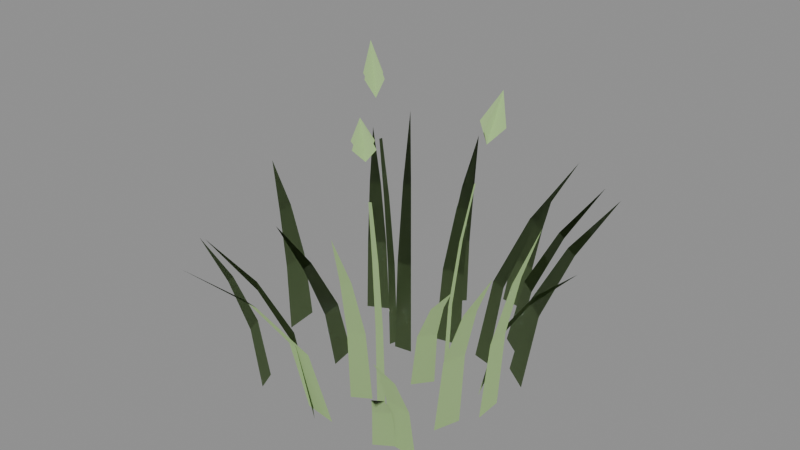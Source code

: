 # Source: grass_wild.blend  (saved by Blender 5.1.30; exported with 4.5.12 LTS)
import bpy
from mathutils import Matrix  # noqa: F401  (used for matrix-valued properties, if any)

bpy.ops.wm.read_factory_settings(use_empty=True)
scene = bpy.context.scene
scene.name = 'Scene'

# ---- materials (node trees are filled in below, after node groups)
mat_grass = bpy.data.materials.new('Grass')
mat_grass.diffuse_color = (0.4, 0.6, 0.25, 1.0)

# ---- material node trees
mat_grass.use_nodes = True; mat_grass.node_tree.nodes.clear()
_N = mat_grass.node_tree.nodes; _L = mat_grass.node_tree.links
n0 = _N.new('ShaderNodeBsdfPrincipled'); n0.name = 'Principled BSDF'; n0.location = (-200, 100)
n0.inputs[0].default_value = (0.4, 0.6, 0.25, 1.0)
n0.inputs[2].default_value = 0.9
n1 = _N.new('ShaderNodeOutputMaterial'); n1.name = 'Material Output'; n1.location = (200, 100)
_L.new(n0.outputs[0], n1.inputs[0])
n1.is_active_output = True

# ---- meshes
me_grass_wild = bpy.data.meshes.new('grass_wild')
me_grass_wild.from_pydata([(0.02511, -0.02373, 0.0), (0.04848, 0.006263, 0.0), (0.04544, -0.03411, 0.1016), (0.0646, -0.009522, 0.1016), (0.09002, -0.05862, 0.1791), (0.1017, -0.04363, 0.1791), (0.1507, -0.09051, 0.244), (-0.03284, 0.04786, 0.0), (-0.06313, 0.04314, 0.0), (-0.05416, 0.07288, 0.1426), (-0.07899, 0.06901, 0.1426), (-0.1006, 0.1291, 0.2513), (-0.1158, 0.1268, 0.2513), (-0.1642, 0.2045, 0.3424), (-0.02496, -0.1081, 0.0), (0.004141, -0.09057, 0.0), (-0.02123, -0.1167, 0.1231), (0.002634, -0.1023, 0.1231), (-0.01409, -0.1367, 0.2198), (0.000467, -0.128, 0.2198), (-0.003463, -0.163, 0.3031), (0.0835, 0.09984, 0.0), (0.05381, 0.1075, 0.0), (0.09345, 0.1209, 0.1352), (0.0691, 0.1272, 0.1352), (0.117, 0.1677, 0.2393), (0.1021, 0.1715, 0.2393), (0.1475, 0.2309, 0.3273), (-0.1112, -0.01246, 0.0), (-0.1036, -0.0579, 0.0), (-0.1322, -0.01744, 0.08286), (-0.126, -0.05469, 0.08286), (-0.1795, -0.02669, 0.1454), (-0.1757, -0.04941, 0.1454), (-0.2428, -0.04071, 0.1974), (0.1251, -0.0917, 0.0), (0.1392, -0.04914, 0.0), (0.1444, -0.09768, 0.1312), (0.156, -0.06278, 0.1312), (0.1872, -0.1129, 0.2326), (0.1942, -0.09157, 0.2326), (0.2451, -0.1317, 0.3187), (0.01709, 0.1153, 0.0), (-0.02685, 0.105, 0.0), (0.008346, 0.131, 0.1247), (-0.02768, 0.1226, 0.1247), (-0.009418, 0.1667, 0.2215), (-0.03139, 0.1615, 0.2215), (-0.03483, 0.2141, 0.304), (-0.05797, -0.1653, 0.0), (-0.003766, -0.1727, 0.0), (-0.06414, -0.1944, 0.1261), (-0.0197, -0.2005, 0.1261), (-0.08023, -0.2592, 0.2217), (-0.05312, -0.263, 0.2217), (-0.09994, -0.3467, 0.3015), (0.1235, 0.01998, 0.0), (0.1061, 0.06663, 0.0), (0.1438, 0.02832, 0.09985), (0.1296, 0.06658, 0.09985), (0.1901, 0.04507, 0.1759), (0.1814, 0.06839, 0.1759), (0.2516, 0.0692, 0.2396), (-0.1478, 0.1284, 0.0), (-0.1825, 0.1102, 0.0), (-0.1655, 0.142, 0.1183), (-0.1939, 0.1271, 0.1183), (-0.2037, 0.1733, 0.2093), (-0.221, 0.1642, 0.2093), (-0.2562, 0.2147, 0.2862), (0.07692, -0.1745, 0.0), (0.1065, -0.1557, 0.0), (0.09156, -0.1906, 0.07389), (0.1158, -0.1751, 0.07389), (0.1231, -0.2272, 0.1293), (0.1379, -0.2178, 0.1293), (0.1666, -0.2759, 0.1751), (0.09967, 0.1553, 0.0), (0.06528, 0.1804, 0.0), (0.107, 0.1819, 0.1052), (0.07883, 0.2026, 0.1052), (0.125, 0.2406, 0.1849), (0.1078, 0.2532, 0.1849), (0.1478, 0.3203, 0.2512), (-0.1622, -0.1449, 0.0), (-0.1486, -0.1762, 0.0), (-0.1727, -0.1553, 0.102), (-0.1616, -0.181, 0.102), (-0.1969, -0.1775, 0.1812), (-0.1901, -0.1931, 0.1812), (-0.2289, -0.2083, 0.2487), (0.158, -0.02487, 0.0), (0.1565, 0.02314, 0.0), (0.1681, -0.01783, 0.1311), (0.1668, 0.02154, 0.1311), (0.1908, -0.004054, 0.2341), (0.1901, 0.01995, 0.2341), (0.2213, 0.01614, 0.3229), (-0.06019, 0.2368, 0.0), (-0.0924, 0.2088, 0.0), (-0.07305, 0.2573, 0.1057), (-0.09946, 0.2343, 0.1057), (-0.1005, 0.3042, 0.186), (-0.1166, 0.2902, 0.186), (-0.1385, 0.3664, 0.2531), (-0.06619, -0.1512, 0.0), (-0.02938, -0.1838, 0.0), (-0.07637, -0.1716, 0.1267), (-0.04618, -0.1983, 0.1267), (-0.1007, -0.216, 0.2242), (-0.08229, -0.2323, 0.2242), (-0.1321, -0.2768, 0.3068), (0.1624, 0.07982, 0.0), (0.119, 0.1111, 0.0), (0.1739, 0.1001, 0.1244), (0.1384, 0.1258, 0.1244), (0.2016, 0.1444, 0.2198), (0.1799, 0.16, 0.2198), (0.2373, 0.2049, 0.3004), (-0.2417, 0.03312, 0.0), (-0.2352, -0.0254, 0.0), (-0.2511, 0.02945, 0.1132), (-0.2458, -0.01853, 0.1132), (-0.2724, 0.02368, 0.202), (-0.2692, -0.005581, 0.202), (-0.3009, 0.01387, 0.2785), (0.09194, -0.1562, 0.0), (0.1455, -0.1599, 0.0), (0.1024, -0.1725, 0.08995), (0.1464, -0.1756, 0.08995), (0.1237, -0.2088, 0.159), (0.1505, -0.2107, 0.159), (0.1542, -0.2577, 0.2173), (0.04149, 0.2757, 0.0), (-0.01331, 0.2816, 0.0), (0.03956, 0.2881, 0.08072), (-0.005377, 0.293, 0.08072), (0.03751, 0.3158, 0.1432), (0.01011, 0.3187, 0.1432), (0.03285, 0.3532, 0.1963), (0.06824, 0.0006012, 0.0), (0.06774, 0.01269, 0.0), (0.07463, 0.003311, 0.1476), (0.0742, 0.01371, 0.1476), (0.0883, 0.008504, 0.2604), (0.08797, 0.01648, 0.2604), (0.1059, 0.01546, 0.3558), (0.1058, 0.01981, 0.3558), (0.1204, 0.02186, 0.4176), (0.1059, 0.02404, 0.4488), (0.1499, 0.02404, 0.4488), (0.1401, 0.02759, 0.4999), (0.1204, 0.02186, 0.4176), (0.1279, 0.002037, 0.4488), (0.1279, 0.04604, 0.4488), (0.1401, 0.02759, 0.4999), (-0.06991, 0.05727, 0.0), (-0.07409, 0.04281, 0.0), (-0.07847, 0.06105, 0.1434), (-0.08207, 0.04861, 0.1434), (-0.09657, 0.06983, 0.2525), (-0.09933, 0.06028, 0.2525), (-0.12, 0.08086, 0.3444), (-0.1215, 0.07565, 0.3444), (-0.1395, 0.08909, 0.4038), (-0.1687, 0.09322, 0.4368), (-0.1247, 0.09322, 0.4368), (-0.1583, 0.09996, 0.4906), (-0.1395, 0.08909, 0.4038), (-0.1467, 0.07122, 0.4368), (-0.1467, 0.1152, 0.4368), (-0.1583, 0.09996, 0.4906), (0.03176, -0.111, 0.0), (0.04368, -0.1056, 0.0), (0.03481, -0.1165, 0.1532), (0.04506, -0.1119, 0.1532), (0.04074, -0.1285, 0.2704), (0.04861, -0.1249, 0.2704), (0.04864, -0.1438, 0.3695), (0.05293, -0.1419, 0.3695), (0.05581, -0.1561, 0.4338), (0.03609, -0.1621, 0.4595), (0.08009, -0.1621, 0.4595), (0.06181, -0.172, 0.5016), (0.05581, -0.1561, 0.4338), (0.05809, -0.1841, 0.4595), (0.05809, -0.1401, 0.4595), (0.06181, -0.172, 0.5016)], [], [(0, 1, 3, 2), (2, 3, 5, 4), (4, 5, 6), (7, 8, 10, 9), (9, 10, 12, 11), (11, 12, 13), (14, 15, 17, 16), (16, 17, 19, 18), (18, 19, 20), (21, 22, 24, 23), (23, 24, 26, 25), (25, 26, 27), (28, 29, 31, 30), (30, 31, 33, 32), (32, 33, 34), (35, 36, 38, 37), (37, 38, 40, 39), (39, 40, 41), (42, 43, 45, 44), (44, 45, 47, 46), (46, 47, 48), (49, 50, 52, 51), (51, 52, 54, 53), (53, 54, 55), (56, 57, 59, 58), (58, 59, 61, 60), (60, 61, 62), (63, 64, 66, 65), (65, 66, 68, 67), (67, 68, 69), (70, 71, 73, 72), (72, 73, 75, 74), (74, 75, 76), (77, 78, 80, 79), (79, 80, 82, 81), (81, 82, 83), (84, 85, 87, 86), (86, 87, 89, 88), (88, 89, 90), (91, 92, 94, 93), (93, 94, 96, 95), (95, 96, 97), (98, 99, 101, 100), (100, 101, 103, 102), (102, 103, 104), (105, 106, 108, 107), (107, 108, 110, 109), (109, 110, 111), (112, 113, 115, 114), (114, 115, 117, 116), (116, 117, 118), (119, 120, 122, 121), (121, 122, 124, 123), (123, 124, 125), (126, 127, 129, 128), (128, 129, 131, 130), (130, 131, 132), (133, 134, 136, 135), (135, 136, 138, 137), (137, 138, 139), (140, 141, 143, 142), (142, 143, 145, 144), (144, 145, 147, 146), (148, 150, 151, 149), (152, 154, 155, 153), (156, 157, 159, 158), (158, 159, 161, 160), (160, 161, 163, 162), (164, 166, 167, 165), (168, 170, 171, 169), (172, 173, 175, 174), (174, 175, 177, 176), (176, 177, 179, 178), (180, 182, 183, 181), (184, 186, 187, 185)])
me_grass_wild.polygons.foreach_set('use_smooth', [True] * 75)
_ca = me_grass_wild.color_attributes.new('Color', 'FLOAT_COLOR', 'POINT')
_ca.data.foreach_set('color', [0.1589, 0.0, 0.1339, 1.0, 0.1589, 0.0, 0.1339, 1.0, 0.4789, 0.2308, 0.1339, 1.0, 0.4789, 0.2308, 0.1339, 1.0, 0.7349, 0.5912, 0.1339, 1.0, 0.7349, 0.5912, 0.1339, 1.0, 1.0, 1.0, 0.1339, 1.0, 0.09402, 0.0, 0.002673, 1.0, 0.09402, 0.0, 0.002673, 1.0, 0.414, 0.2308, 0.002673, 1.0, 0.414, 0.2308, 0.002673, 1.0, 0.67, 0.5912, 0.002673, 1.0, 0.67, 0.5912, 0.002673, 1.0, 0.944, 1.0, 0.002673, 1.0, 0.1222, 0.0, 0.5271, 1.0, 0.1222, 0.0, 0.5271, 1.0, 0.4422, 0.2308, 0.5271, 1.0, 0.4422, 0.2308, 0.5271, 1.0, 0.6982, 0.5912, 0.5271, 1.0, 0.6982, 0.5912, 0.5271, 1.0, 0.9722, 1.0, 0.5271, 1.0, 0.1208, 0.0, 0.9821, 1.0, 0.1208, 0.0, 0.9821, 1.0, 0.4408, 0.2308, 0.9821, 1.0, 0.4408, 0.2308, 0.9821, 1.0, 0.6968, 0.5912, 0.9821, 1.0, 0.6968, 0.5912, 0.9821, 1.0, 0.9708, 1.0, 0.9821, 1.0, 0.07345, 0.0, 0.3855, 1.0, 0.07345, 0.0, 0.3855, 1.0, 0.3934, 0.2308, 0.3855, 1.0, 0.3934, 0.2308, 0.3855, 1.0, 0.6494, 0.5912, 0.3855, 1.0, 0.6494, 0.5912, 0.3855, 1.0, 0.9234, 1.0, 0.3855, 1.0, 0.07124, 0.0, 0.7579, 1.0, 0.07124, 0.0, 0.7579, 1.0, 0.3912, 0.2308, 0.7579, 1.0, 0.3912, 0.2308, 0.7579, 1.0, 0.6472, 0.5912, 0.7579, 1.0, 0.6472, 0.5912, 0.7579, 1.0, 0.9212, 1.0, 0.7579, 1.0, 0.04137, 0.0, 0.914, 1.0, 0.04137, 0.0, 0.914, 1.0, 0.3614, 0.2308, 0.914, 1.0, 0.3614, 0.2308, 0.914, 1.0, 0.6174, 0.5912, 0.914, 1.0, 0.6174, 0.5912, 0.914, 1.0, 0.8914, 1.0, 0.914, 1.0, 0.1523, 0.0, 0.2213, 1.0, 0.1523, 0.0, 0.2213, 1.0, 0.4723, 0.2308, 0.2213, 1.0, 0.4723, 0.2308, 0.2213, 1.0, 0.7283, 0.5912, 0.2213, 1.0, 0.7283, 0.5912, 0.2213, 1.0, 1.0, 1.0, 0.2213, 1.0, 0.1667, 0.0, 0.2314, 1.0, 0.1667, 0.0, 0.2314, 1.0, 0.4867, 0.2308, 0.2314, 1.0, 0.4867, 0.2308, 0.2314, 1.0, 0.7427, 0.5912, 0.2314, 1.0, 0.7427, 0.5912, 0.2314, 1.0, 1.0, 1.0, 0.2314, 1.0, 0.05755, 0.0, 0.8499, 1.0, 0.05755, 0.0, 0.8499, 1.0, 0.3776, 0.2308, 0.8499, 1.0, 0.3776, 0.2308, 0.8499, 1.0, 0.6336, 0.5912, 0.8499, 1.0, 0.6336, 0.5912, 0.8499, 1.0, 0.9076, 1.0, 0.8499, 1.0, 0.1593, 0.0, 0.9311, 1.0, 0.1593, 0.0, 0.9311, 1.0, 0.4793, 0.2308, 0.9311, 1.0, 0.4793, 0.2308, 0.9311, 1.0, 0.7353, 0.5912, 0.9311, 1.0, 0.7353, 0.5912, 0.9311, 1.0, 1.0, 1.0, 0.9311, 1.0, 0.06728, 0.0, 0.4953, 1.0, 0.06728, 0.0, 0.4953, 1.0, 0.3873, 0.2308, 0.4953, 1.0, 0.3873, 0.2308, 0.4953, 1.0, 0.6433, 0.5912, 0.4953, 1.0, 0.6433, 0.5912, 0.4953, 1.0, 0.9173, 1.0, 0.4953, 1.0, 0.09034, 0.0, 0.1913, 1.0, 0.09034, 0.0, 0.1913, 1.0, 0.4103, 0.2308, 0.1913, 1.0, 0.4103, 0.2308, 0.1913, 1.0, 0.6663, 0.5912, 0.1913, 1.0, 0.6663, 0.5912, 0.1913, 1.0, 0.9403, 1.0, 0.1913, 1.0, 0.1439, 0.0, 0.8732, 1.0, 0.1439, 0.0, 0.8732, 1.0, 0.4639, 0.2308, 0.8732, 1.0, 0.4639, 0.2308, 0.8732, 1.0, 0.7199, 0.5912, 0.8732, 1.0, 0.7199, 0.5912, 0.8732, 1.0, 0.9939, 1.0, 0.8732, 1.0, 0.1689, 0.0, 0.6585, 1.0, 0.1689, 0.0, 0.6585, 1.0, 0.4889, 0.2308, 0.6585, 1.0, 0.4889, 0.2308, 0.6585, 1.0, 0.7449, 0.5912, 0.6585, 1.0, 0.7449, 0.5912, 0.6585, 1.0, 1.0, 1.0, 0.6585, 1.0, 0.0429, 0.0, 0.6863, 1.0, 0.0429, 0.0, 0.6863, 1.0, 0.3629, 0.2308, 0.6863, 1.0, 0.3629, 0.2308, 0.6863, 1.0, 0.6189, 0.5912, 0.6863, 1.0, 0.6189, 0.5912, 0.6863, 1.0, 0.8929, 1.0, 0.6863, 1.0, 0.05633, 0.0, 0.672, 1.0, 0.05633, 0.0, 0.672, 1.0, 0.3763, 0.2308, 0.672, 1.0, 0.3763, 0.2308, 0.672, 1.0, 0.6323, 0.5912, 0.672, 1.0, 0.6323, 0.5912, 0.672, 1.0, 0.9063, 1.0, 0.672, 1.0, 0.1505, 0.0, 0.7618, 1.0, 0.1505, 0.0, 0.7618, 1.0, 0.4705, 0.2308, 0.7618, 1.0, 0.4705, 0.2308, 0.7618, 1.0, 0.7265, 0.5912, 0.7618, 1.0, 0.7265, 0.5912, 0.7618, 1.0, 1.0, 1.0, 0.7618, 1.0, 0.139, 0.0, 0.5199, 1.0, 0.139, 0.0, 0.5199, 1.0, 0.459, 0.2308, 0.5199, 1.0, 0.459, 0.2308, 0.5199, 1.0, 0.715, 0.5912, 0.5199, 1.0, 0.715, 0.5912, 0.5199, 1.0, 0.989, 1.0, 0.5199, 1.0, 0.1212, 0.0, 0.9022, 1.0, 0.1212, 0.0, 0.9022, 1.0, 0.4412, 0.2308, 0.9022, 1.0, 0.4412, 0.2308, 0.9022, 1.0, 0.6972, 0.5912, 0.9022, 1.0, 0.6972, 0.5912, 0.9022, 1.0, 0.9712, 1.0, 0.9022, 1.0, 0.1703, 0.0, 0.9451, 1.0, 0.1703, 0.0, 0.9451, 1.0, 0.4503, 0.1864, 0.9451, 1.0, 0.4503, 0.1864, 0.9451, 1.0, 0.6663, 0.4654, 0.9451, 1.0, 0.6663, 0.4654, 0.9451, 1.0, 0.8503, 0.771, 0.9451, 1.0, 0.8503, 0.771, 0.9451, 1.0, 0.75, 1.0, 0.9451, 1.0, 0.875, 1.0, 0.9451, 1.0, 0.875, 1.0, 0.9451, 1.0, 1.0, 1.0, 0.9451, 1.0, 0.75, 1.0, 0.9451, 1.0, 0.875, 1.0, 0.9451, 1.0, 0.875, 1.0, 0.9451, 1.0, 1.0, 1.0, 0.9451, 1.0, 0.1097, 0.0, 0.335, 1.0, 0.1097, 0.0, 0.335, 1.0, 0.3897, 0.1864, 0.335, 1.0, 0.3897, 0.1864, 0.335, 1.0, 0.6057, 0.4654, 0.335, 1.0, 0.6057, 0.4654, 0.335, 1.0, 0.7897, 0.771, 0.335, 1.0, 0.7897, 0.771, 0.335, 1.0, 0.75, 1.0, 0.335, 1.0, 0.875, 1.0, 0.335, 1.0, 0.875, 1.0, 0.335, 1.0, 1.0, 1.0, 0.335, 1.0, 0.75, 1.0, 0.335, 1.0, 0.875, 1.0, 0.335, 1.0, 0.875, 1.0, 0.335, 1.0, 1.0, 1.0, 0.335, 1.0, 0.1221, 0.0, 0.9744, 1.0, 0.1221, 0.0, 0.9744, 1.0, 0.4021, 0.1864, 0.9744, 1.0, 0.4021, 0.1864, 0.9744, 1.0, 0.6181, 0.4654, 0.9744, 1.0, 0.6181, 0.4654, 0.9744, 1.0, 0.8021, 0.771, 0.9744, 1.0, 0.8021, 0.771, 0.9744, 1.0, 0.75, 1.0, 0.9744, 1.0, 0.875, 1.0, 0.9744, 1.0, 0.875, 1.0, 0.9744, 1.0, 1.0, 1.0, 0.9744, 1.0, 0.75, 1.0, 0.9744, 1.0, 0.875, 1.0, 0.9744, 1.0, 0.875, 1.0, 0.9744, 1.0, 1.0, 1.0, 0.9744, 1.0])
me_grass_wild.materials.append(mat_grass)
me_grass_wild.update()
me_grass_wild.normals_split_custom_set([tuple(v) for v in zip(*[iter([-4.572e-05, -2.81e-05, 1.0, 1.32e-05, 4.75e-05, 1.0, -4.279e-05, -8.311e-06, 1.0, -4.718e-05, 1.93e-05, 1.0, -4.718e-05, 1.93e-05, 1.0, -4.279e-05, -8.311e-06, 1.0, 2.76e-05, -7.294e-05, 1.0, 1.886e-05, -3.969e-05, 1.0, 1.886e-05, -3.969e-05, 1.0, 2.76e-05, -7.294e-05, 1.0, -4.072e-06, -9.656e-06, 1.0, -6.048e-05, -2.548e-05, 1.0, -3.321e-05, -2.125e-05, 1.0, 1.772e-05, -7.791e-05, 1.0, -1.587e-06, -3.193e-05, 1.0, -1.587e-06, -3.193e-05, 1.0, 1.772e-05, -7.791e-05, 1.0, -5.306e-05, 2.62e-05, 1.0, 6.646e-06, -4.031e-05, 1.0, 6.646e-06, -4.031e-05, 1.0, -5.306e-05, 2.62e-05, 1.0, 1.124e-05, 0.0001009, 1.0, -5.417e-06, 8.255e-06, 1.0, -5.854e-05, -2.365e-05, 1.0, -5.336e-05, 4.381e-06, 1.0, 9.822e-06, -1.073e-05, 1.0, 9.822e-06, -1.073e-05, 1.0, -5.336e-05, 4.381e-06, 1.0, -2.228e-05, 2.187e-05, 1.0, -4.832e-05, 7.233e-05, 1.0, -4.832e-05, 7.233e-05, 1.0, -2.228e-05, 2.187e-05, 1.0, -7.75e-05, -4.795e-05, 1.0, 3.684e-05, 7.336e-05, 1.0, 8.307e-06, 8.076e-05, 1.0, 4.798e-05, -0.000115, 1.0, 2.962e-05, 4.148e-06, 1.0, 2.962e-05, 4.148e-06, 1.0, 4.798e-05, -0.000115, 1.0, 3.654e-05, 4.479e-05, 1.0, 3.107e-05, 2.592e-05, 1.0, 3.107e-05, 2.592e-05, 1.0, 3.654e-05, 4.479e-05, 1.0, 8.003e-05, -3.754e-05, 1.0, -1.536e-05, -5.082e-05, 1.0, -2.719e-05, 1.984e-05, 1.0, -3.276e-05, 6.479e-05, 1.0, -2.933e-06, 1.161e-05, 1.0, -2.933e-06, 1.161e-05, 1.0, -3.276e-05, 6.479e-05, 1.0, 1.764e-06, 5.704e-05, 1.0, 2.451e-05, 2.456e-05, 1.0, 2.451e-05, 2.456e-05, 1.0, 1.764e-06, 5.704e-05, 1.0, 9.838e-06, -3.585e-05, 1.0, 8.088e-05, -3.073e-06, 1.0, 5.471e-05, -8.187e-05, 1.0, -1.09e-05, -4.045e-05, 1.0, -3.004e-05, -4.001e-05, 1.0, -3.004e-05, -4.001e-05, 1.0, -1.09e-05, -4.045e-05, 1.0, 3.318e-05, -3.76e-05, 1.0, -4.507e-05, 4.652e-05, 1.0, -4.507e-05, 4.652e-05, 1.0, 3.318e-05, -3.76e-05, 1.0, -4.162e-06, -6.058e-05, 1.0, -3.966e-05, -2.737e-05, 1.0, -3.088e-05, -2.531e-05, 1.0, -4.701e-06, -8.081e-05, 1.0, -3.59e-05, -2.503e-05, 1.0, -3.59e-05, -2.503e-05, 1.0, -4.701e-06, -8.081e-05, 1.0, 6.574e-05, -3.804e-05, 1.0, 3.172e-05, -3.548e-05, 1.0, 3.172e-05, -3.548e-05, 1.0, 6.574e-05, -3.804e-05, 1.0, -0.0001017, -7.976e-06, 1.0, 1.356e-06, 6.379e-05, 1.0, -1.317e-05, 6.581e-05, 1.0, -8.622e-05, -7.618e-06, 1.0, -1.837e-05, 7.188e-05, 1.0, -1.837e-05, 7.188e-05, 1.0, -8.622e-05, -7.618e-06, 1.0, -6.874e-05, -6.237e-05, 1.0, -4.277e-05, -1.804e-05, 1.0, -4.277e-05, -1.804e-05, 1.0, -6.874e-05, -6.237e-05, 1.0, -6.936e-05, -4.421e-05, 1.0, 1.399e-05, 5.191e-05, 1.0, 4.023e-05, -1.863e-05, 1.0, -9.581e-05, -5.884e-05, 1.0, -4.497e-05, 1.753e-05, 1.0, -4.497e-05, 1.753e-05, 1.0, -9.581e-05, -5.884e-05, 1.0, 7.294e-05, 6.422e-06, 1.0, 3.126e-05, -2.079e-05, 1.0, 3.126e-05, -2.079e-05, 1.0, 7.294e-05, 6.422e-06, 1.0, 7.538e-05, -3.474e-05, 1.0, 4.215e-05, 7.123e-05, 1.0, -4.167e-05, 2.722e-05, 1.0, -3.96e-05, -3.148e-05, 1.0, -3.323e-06, 2.583e-05, 1.0, -3.323e-06, 2.583e-05, 1.0, -3.96e-05, -3.148e-05, 1.0, 3.315e-05, -2.122e-05, 1.0, -1.013e-06, -7.575e-05, 1.0, -1.013e-06, -7.575e-05, 1.0, 3.315e-05, -2.122e-05, 1.0, 2.231e-05, 1.164e-05, 1.0, -3.77e-05, -7.044e-05, 1.0, -1.731e-05, -5.751e-05, 1.0, 2.398e-05, -9.488e-06, 1.0, -4.904e-05, 5.806e-05, 1.0, -4.904e-05, 5.806e-05, 1.0, 2.398e-05, -9.488e-06, 1.0, 1.369e-05, -7.272e-05, 1.0, -6.422e-06, -9.596e-06, 1.0, -6.422e-06, -9.596e-06, 1.0, 1.369e-05, -7.272e-05, 1.0, 6.581e-05, -4.571e-05, 1.0, -1.645e-05, -7.901e-05, 1.0, -4.168e-05, -6.053e-05, 1.0, -9.868e-05, -6.749e-05, 1.0, -7.821e-05, -7.914e-05, 1.0, -7.821e-05, -7.914e-05, 1.0, -9.868e-05, -6.749e-05, 1.0, 1.2e-06, 3.54e-05, 1.0, 8.628e-06, 5.835e-05, 1.0, 8.628e-06, 5.835e-05, 1.0, 1.2e-06, 3.54e-05, 1.0, 3.669e-05, -4.247e-07, 1.0, 2.896e-05, -3.07e-05, 1.0, -0.002907, 0.006727, 1.0, -0.00123, 0.003021, 1.0, 5.276e-05, -3.151e-05, 1.0, 5.276e-05, -3.151e-05, 1.0, -0.00123, 0.003021, 1.0, 1.158e-05, 2.154e-05, 1.0, 5.479e-05, 2.43e-05, 1.0, 5.479e-05, 2.43e-05, 1.0, 1.158e-05, 2.154e-05, 1.0, -5.397e-05, 6.929e-06, 1.0, 2.036e-05, 6.345e-05, 1.0, 2.348e-05, -3.157e-05, 1.0, 4.379e-05, 3.598e-05, 1.0, -8.99e-06, 1.343e-05, 1.0, -8.99e-06, 1.343e-05, 1.0, 4.379e-05, 3.598e-05, 1.0, -3.659e-05, -1.795e-05, 1.0, -7.763e-05, -1.581e-05, 1.0, -7.763e-05, -1.581e-05, 1.0, -3.659e-05, -1.795e-05, 1.0, -2.346e-05, -4.74e-05, 1.0, -5.214e-05, 3.764e-05, 1.0, 2.567e-05, 0.0001054, 1.0, 8.011e-05, -2.635e-05, 1.0, 1.897e-05, -7.229e-05, 1.0, 1.897e-05, -7.229e-05, 1.0, 8.011e-05, -2.635e-05, 1.0, 6.574e-05, 6.624e-06, 1.0, 3.88e-05, 2.119e-05, 1.0, 3.88e-05, 2.119e-05, 1.0, 6.574e-05, 6.624e-06, 1.0, -2.921e-06, 1.141e-05, 1.0, -4.331e-05, -4.336e-05, 1.0, -2.316e-05, -6.114e-05, 1.0, 7.654e-06, 2.231e-05, 1.0, 2.295e-05, 3.076e-05, 1.0, 2.295e-05, 3.076e-05, 1.0, 7.654e-06, 2.231e-05, 1.0, -2.309e-05, -1.207e-06, 1.0, 2.79e-05, -1.489e-05, 1.0, 2.79e-05, -1.489e-05, 1.0, -2.309e-05, -1.207e-06, 1.0, 6.561e-05, -4.444e-05, 1.0, -5.737e-06, -4.563e-05, 1.0, -7.477e-06, -4.437e-05, 1.0, -9.887e-06, -3.976e-05, 1.0, -3.769e-05, 2.325e-05, 1.0, -3.769e-05, 2.325e-05, 1.0, -9.887e-06, -3.976e-05, 1.0, 8.482e-05, 3.912e-06, 1.0, -1.249e-05, 5.867e-05, 1.0, -1.249e-05, 5.867e-05, 1.0, 8.482e-05, 3.912e-06, 1.0, 1.388e-05, 7.738e-05, 1.0, 7.525e-07, 5.743e-05, 1.0, 7.559e-06, -3.994e-06, 1.0, -8.34e-05, 3.529e-05, 1.0, 3.405e-05, -5.305e-06, 1.0, 3.405e-05, -5.305e-06, 1.0, -8.34e-05, 3.529e-05, 1.0, 3.629e-05, 7.689e-06, 1.0, 6.702e-05, -2.777e-05, 1.0, 6.702e-05, -2.777e-05, 1.0, 3.629e-05, 7.689e-06, 1.0, -7.071e-06, -0.0001002, 1.0, 2.434e-05, -1.599e-05, 1.0, 3.034e-06, -1.452e-05, 1.0, 3.87e-05, -1.796e-06, 1.0, -1.179e-05, 1.887e-05, 1.0, -1.179e-05, 1.887e-05, 1.0, 3.87e-05, -1.796e-06, 1.0, 4.693e-05, -5.079e-05, 1.0, 3.386e-05, 3.989e-05, 1.0, 3.386e-05, 3.989e-05, 1.0, 4.693e-05, -5.079e-05, 1.0, -5.031e-05, 1.269e-05, 1.0, 2.451e-05, 4.762e-05, 1.0, 8.714e-05, 4.089e-05, 1.0, 8.409e-05, -2.963e-06, 1.0, 2.758e-05, -1.979e-05, 1.0, 2.758e-05, -1.979e-05, 1.0, 8.409e-05, -2.963e-06, 1.0, -6.05e-06, -9.184e-05, 1.0, -2.49e-05, -7.884e-06, 1.0, -2.49e-05, -7.884e-06, 1.0, -6.05e-06, -9.184e-05, 1.0, -2.06e-05, 1.088e-05, 1.0, 6.797e-05, -6.778e-05, 1.0, -0.0001445, 0.005076, 1.0, -2.205e-05, -2.663e-05, 1.0, 9.766e-05, 4.414e-05, 1.0, 9.766e-05, 4.414e-05, 1.0, -2.205e-05, -2.663e-05, 1.0, 8.69e-05, -4.091e-05, 1.0, -2.155e-05, -9.328e-06, 1.0, -2.155e-05, -9.328e-06, 1.0, 8.69e-05, -4.091e-05, 1.0, 5.154e-05, 3.958e-05, 1.0, 5.416e-05, 2.258e-05, 1.0, -3.043e-05, -0.3747, 0.9272, 1.146e-05, -0.3747, 0.9272, -2.384e-05, -0.3747, 0.9272, -1.603e-05, -0.3747, 0.9272, 0.4193, -4.333e-05, 0.9078, 0.4193, -2.42e-05, 0.9078, 0.4193, 1.287e-05, 0.9078, 0.4193, -5.06e-05, 0.9078, 8.799e-06, -1.67e-05, 1.0, 2.987e-05, 5.452e-05, 1.0, -9.724e-05, 3.176e-05, 1.0, -2.858e-05, 2.352e-05, 1.0, -2.858e-05, 2.352e-05, 1.0, -9.724e-05, 3.176e-05, 1.0, 5.967e-05, 3.027e-05, 1.0, 4.703e-05, -2.264e-05, 1.0, 4.703e-05, -2.264e-05, 1.0, 5.967e-05, 3.027e-05, 1.0, 4.572e-05, -2.164e-05, 1.0, 6.213e-05, 2.997e-05, 1.0, 1.881e-05, -0.3676, 0.93, -1.362e-05, -0.3676, 0.93, -1.869e-05, -0.3676, 0.93, 6.282e-05, -0.3676, 0.93, 0.3564, -3.389e-05, 0.9343, 0.3564, -1.302e-05, 0.9343, 0.3564, 1.24e-05, 0.9343, 0.3564, 1.332e-05, 0.9343, -8.527e-06, -5.17e-05, 1.0, -0.007733, -0.003538, 1.0, 2.766e-06, 2.442e-05, 1.0, 2.609e-05, -5.342e-05, 1.0, 2.609e-05, -5.342e-05, 1.0, 2.766e-06, 2.442e-05, 1.0, 4.996e-05, -5.037e-05, 1.0, -3.271e-05, 1.653e-05, 1.0, -3.271e-05, 1.653e-05, 1.0, 4.996e-05, -5.037e-05, 1.0, 7.303e-05, -4.894e-05, 1.0, 1.021e-05, -7.675e-05, 1.0, -4.339e-05, -0.4183, 0.9083, -4.125e-05, -0.4183, 0.9083, -6.106e-05, -0.4183, 0.9083, 8.044e-05, -0.4183, 0.9083, 0.3964, -6.884e-06, 0.9181, 0.3964, -2.292e-05, 0.9181, 0.3964, -1.958e-05, 0.9181, 0.3964, 1.422e-05, 0.9181])] * 3)])

# ---- objects
ob_grass_wild = bpy.data.objects.new('grass_wild', me_grass_wild)

# ---- transforms, parenting, visibility, modifiers, constraints
ob_grass_wild.location = (0.0, 0.0, 0.0)

# ---- collection membership
scene.collection.objects.link(ob_grass_wild)

# ---- scene / render settings (as saved in the file)
scene.frame_start = 1; scene.frame_end = 250; scene.frame_set(1)
scene.render.engine = 'BLENDER_EEVEE_NEXT'
scene.render.bake_bias = 0.0
scene.render.bake_samples = 0
scene.cycles.sampling_pattern = 'TABULATED_SOBOL'
scene.eevee.use_volume_custom_range = False
bpy.context.view_layer.update()

# ---- added for rendering (the .blend has no active camera and no usable light): camera, sun + grey world if the file has none
cam_auto = bpy.data.cameras.new('AutoCamera')
cam_auto.lens = 50.0
cam_auto.sensor_width = 36.0
cam_auto.clip_end = 1000.0
ob_auto_camera = bpy.data.objects.new('AutoCamera', cam_auto)
scene.collection.objects.link(ob_auto_camera)
ob_auto_camera.location = (0.93029, -1.13605, 1.01471)
ob_auto_camera.rotation_euler = (1.09748, -7.21219e-08, 0.694738)
scene.camera = ob_auto_camera
light_auto_sun = bpy.data.lights.new('AutoSun', 'SUN')
light_auto_sun.energy = 3.0
light_auto_sun.angle = 0.0523599
ob_auto_sun = bpy.data.objects.new('AutoSun', light_auto_sun)
scene.collection.objects.link(ob_auto_sun)
ob_auto_sun.rotation_euler = (0.872665, 0.174533, 0.523599)
if scene.world is None:
    world_auto = bpy.data.worlds.new('AutoWorld')
    world_auto.color = (0.3, 0.3, 0.3)
    scene.world = world_auto
bpy.context.view_layer.update()
